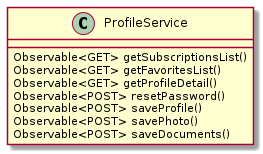

The diagram above was rendered by PlantUML. Its source (embedded in the PNG):
@startuml
    class ProfileService {
    Observable<GET> getSubscriptionsList()
    Observable<GET> getFavoritesList()
    Observable<GET> getProfileDetail()
    Observable<POST> resetPassword()
    Observable<POST> saveProfile()
    Observable<POST> savePhoto()
    Observable<POST> saveDocuments()
    }

@enduml